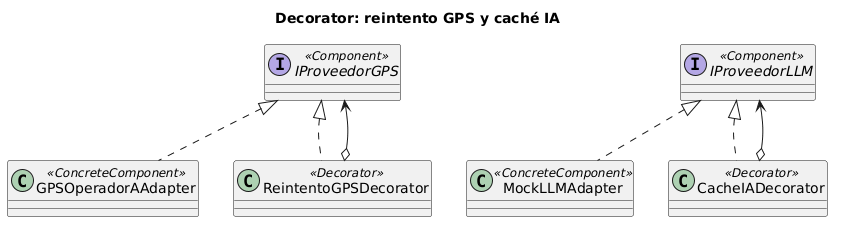

The diagram above was rendered by PlantUML. Its source (embedded in the PNG):
@startuml
title Decorator: reintento GPS y caché IA
interface IProveedorGPS <<Component>>
class GPSOperadorAAdapter <<ConcreteComponent>>
class ReintentoGPSDecorator <<Decorator>>
interface IProveedorLLM <<Component>>
class MockLLMAdapter <<ConcreteComponent>>
class CacheIADecorator <<Decorator>>
IProveedorGPS <|.. GPSOperadorAAdapter
IProveedorGPS <|.. ReintentoGPSDecorator
ReintentoGPSDecorator o--> IProveedorGPS
IProveedorLLM <|.. MockLLMAdapter
IProveedorLLM <|.. CacheIADecorator
CacheIADecorator o--> IProveedorLLM
@enduml